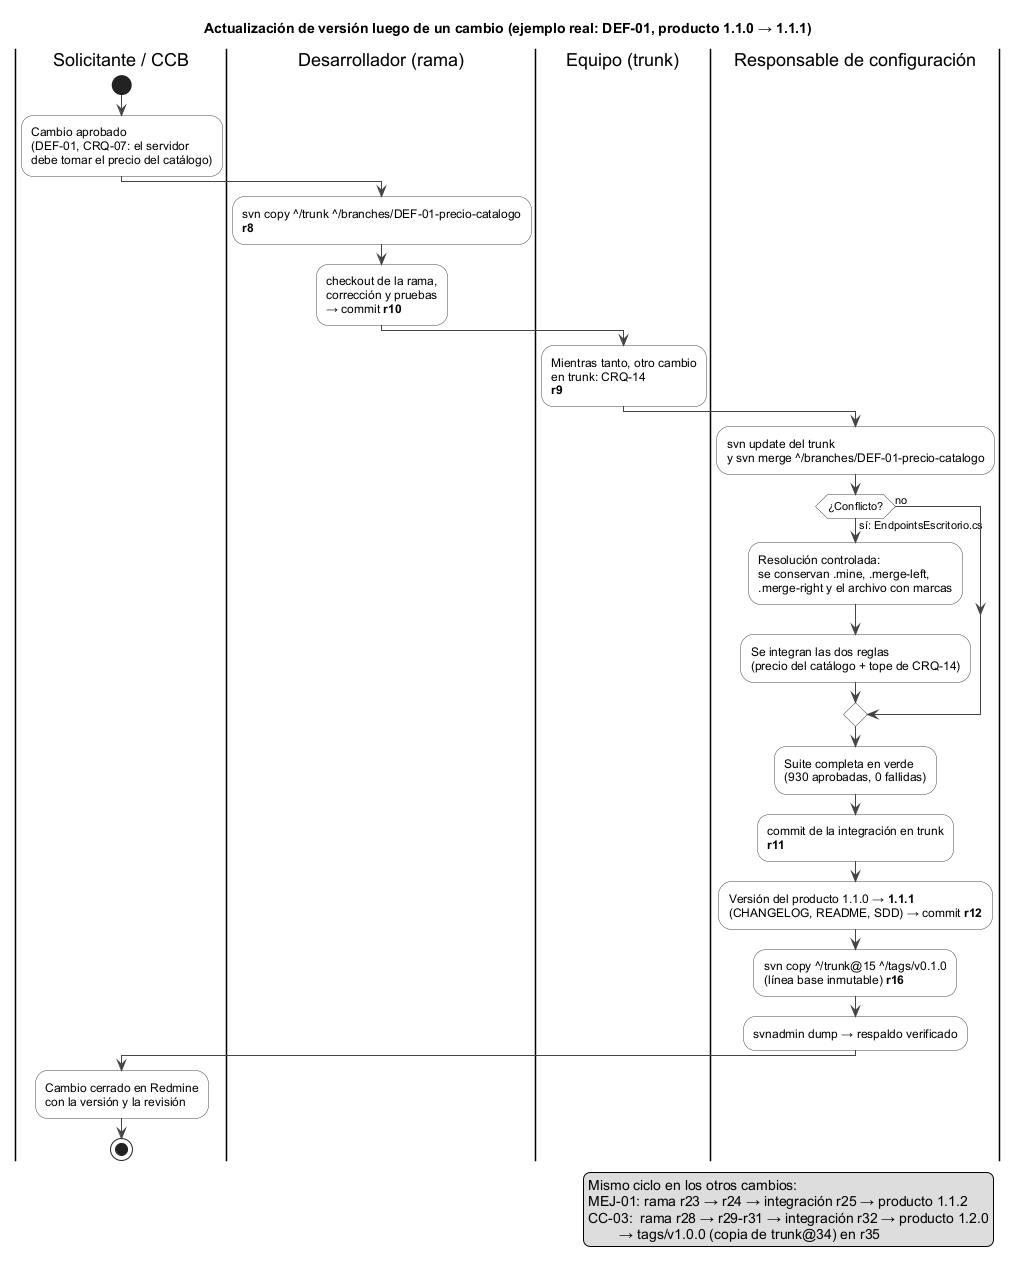

The diagram above was rendered by PlantUML. Its source (embedded in the PNG):
@startuml 07_diagrama_actualizacion_version
' Cuestionario PRAC05 c): actualización de versión luego de un cambio.
' Revisiones reales del repositorio svn://127.0.0.1/condor (historial_svn.txt).
skinparam defaultFontName Arial
skinparam shadowing false
skinparam ActivityBackgroundColor #FFFFFF
skinparam ActivityBorderColor #444444
skinparam ArrowColor #444444
skinparam PartitionBorderColor #888888

title Actualización de versión luego de un cambio (ejemplo real: DEF-01, producto 1.1.0 → 1.1.1)

|Solicitante / CCB|
start
:Cambio aprobado
(DEF-01, CRQ-07: el servidor
debe tomar el precio del catálogo);

|Desarrollador (rama)|
:svn copy ^/trunk ^/branches/DEF-01-precio-catalogo
**r8**;
:checkout de la rama,
corrección y pruebas
→ commit **r10**;

|Equipo (trunk)|
:Mientras tanto, otro cambio
en trunk: CRQ-14
**r9**;

|Responsable de configuración|
:svn update del trunk
y svn merge ^/branches/DEF-01-precio-catalogo;
if (¿Conflicto?) then (sí: EndpointsEscritorio.cs)
  :Resolución controlada:
  se conservan .mine, .merge-left,
  .merge-right y el archivo con marcas;
  :Se integran las dos reglas
  (precio del catálogo + tope de CRQ-14);
else (no)
endif
:Suite completa en verde
(930 aprobadas, 0 fallidas);
:commit de la integración en trunk
**r11**;
:Versión del producto 1.1.0 → **1.1.1**
(CHANGELOG, README, SDD) → commit **r12**;
:svn copy ^/trunk@15 ^/tags/v0.1.0
(línea base inmutable) **r16**;
:svnadmin dump → respaldo verificado;

|Solicitante / CCB|
:Cambio cerrado en Redmine
con la versión y la revisión;
stop

legend right
  Mismo ciclo en los otros cambios:
  MEJ-01: rama r23 → r24 → integración r25 → producto 1.1.2
  CC-03:  rama r28 → r29-r31 → integración r32 → producto 1.2.0
          → tags/v1.0.0 (copia de trunk@34) en r35
endlegend
@enduml